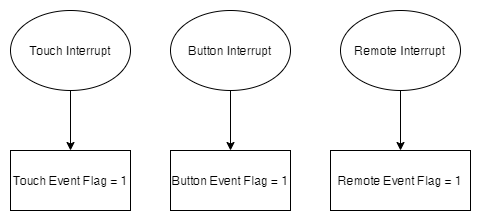

The diagram above was exported from draw.io. Its source (the exported page's mxGraphModel, read from the mxfile embedded in the PNG):
<mxGraphModel dx="1089" dy="810" grid="1" gridSize="10" guides="1" tooltips="1" connect="1" arrows="1" fold="1" page="1" pageScale="1" pageWidth="1169" pageHeight="827" background="#ffffff" math="0" shadow="0">
  <root>
    <mxCell id="0" />
    <mxCell id="1" parent="0" />
    <mxCell id="iIJOQ_XNB1jw4owQUvo5-8" style="edgeStyle=orthogonalEdgeStyle;rounded=0;orthogonalLoop=1;jettySize=auto;html=1;exitX=0.5;exitY=1;exitDx=0;exitDy=0;entryX=0.5;entryY=0;entryDx=0;entryDy=0;" parent="1" source="iIJOQ_XNB1jw4owQUvo5-1" target="iIJOQ_XNB1jw4owQUvo5-5" edge="1">
      <mxGeometry relative="1" as="geometry" />
    </mxCell>
    <mxCell id="iIJOQ_XNB1jw4owQUvo5-1" value="Touch Interrupt" style="ellipse;whiteSpace=wrap;html=1;" parent="1" vertex="1">
      <mxGeometry x="180" y="100" width="120" height="80" as="geometry" />
    </mxCell>
    <mxCell id="iIJOQ_XNB1jw4owQUvo5-9" style="edgeStyle=orthogonalEdgeStyle;rounded=0;orthogonalLoop=1;jettySize=auto;html=1;exitX=0.5;exitY=1;exitDx=0;exitDy=0;entryX=0.5;entryY=0;entryDx=0;entryDy=0;" parent="1" source="iIJOQ_XNB1jw4owQUvo5-2" target="iIJOQ_XNB1jw4owQUvo5-6" edge="1">
      <mxGeometry relative="1" as="geometry" />
    </mxCell>
    <mxCell id="iIJOQ_XNB1jw4owQUvo5-2" value="Button Interrupt" style="ellipse;whiteSpace=wrap;html=1;" parent="1" vertex="1">
      <mxGeometry x="340" y="100" width="120" height="80" as="geometry" />
    </mxCell>
    <mxCell id="iIJOQ_XNB1jw4owQUvo5-10" style="edgeStyle=orthogonalEdgeStyle;rounded=0;orthogonalLoop=1;jettySize=auto;html=1;exitX=0.5;exitY=1;exitDx=0;exitDy=0;entryX=0.5;entryY=0;entryDx=0;entryDy=0;" parent="1" source="iIJOQ_XNB1jw4owQUvo5-3" target="iIJOQ_XNB1jw4owQUvo5-7" edge="1">
      <mxGeometry relative="1" as="geometry" />
    </mxCell>
    <mxCell id="iIJOQ_XNB1jw4owQUvo5-3" value="Remote Interrupt" style="ellipse;whiteSpace=wrap;html=1;" parent="1" vertex="1">
      <mxGeometry x="510" y="100" width="120" height="80" as="geometry" />
    </mxCell>
    <mxCell id="iIJOQ_XNB1jw4owQUvo5-5" value="Touch Event Flag = 1" style="rounded=0;whiteSpace=wrap;html=1;" parent="1" vertex="1">
      <mxGeometry x="180" y="240" width="120" height="60" as="geometry" />
    </mxCell>
    <mxCell id="iIJOQ_XNB1jw4owQUvo5-6" value="Button Event Flag = 1" style="rounded=0;whiteSpace=wrap;html=1;" parent="1" vertex="1">
      <mxGeometry x="340" y="240" width="120" height="60" as="geometry" />
    </mxCell>
    <mxCell id="iIJOQ_XNB1jw4owQUvo5-7" value="Remote Event Flag = 1" style="rounded=0;whiteSpace=wrap;html=1;" parent="1" vertex="1">
      <mxGeometry x="500" y="240" width="140" height="60" as="geometry" />
    </mxCell>
  </root>
</mxGraphModel>